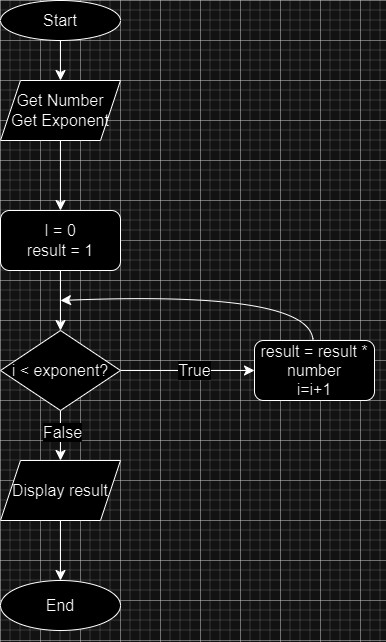

The diagram above was exported from draw.io. Its source (the exported page's mxGraphModel, read from the mxfile embedded in the PNG):
<mxGraphModel dx="913" dy="628" grid="1" gridSize="10" guides="1" tooltips="1" connect="1" arrows="1" fold="1" page="1" pageScale="1" pageWidth="827" pageHeight="1169" math="0" shadow="0">
  <root>
    <mxCell id="WIyWlLk6GJQsqaUBKTNV-0" />
    <mxCell id="WIyWlLk6GJQsqaUBKTNV-1" parent="WIyWlLk6GJQsqaUBKTNV-0" />
    <mxCell id="Z2rOVyfFlgsv0DUDv8Zd-4" style="edgeStyle=none;curved=1;rounded=0;orthogonalLoop=1;jettySize=auto;html=1;fontSize=12;startSize=8;endSize=8;" edge="1" parent="WIyWlLk6GJQsqaUBKTNV-1" source="Z2rOVyfFlgsv0DUDv8Zd-0" target="Z2rOVyfFlgsv0DUDv8Zd-3">
      <mxGeometry relative="1" as="geometry" />
    </mxCell>
    <mxCell id="Z2rOVyfFlgsv0DUDv8Zd-0" value="Start" style="ellipse;whiteSpace=wrap;html=1;fontSize=16;" vertex="1" parent="WIyWlLk6GJQsqaUBKTNV-1">
      <mxGeometry x="160" width="120" height="40" as="geometry" />
    </mxCell>
    <mxCell id="Z2rOVyfFlgsv0DUDv8Zd-6" style="edgeStyle=none;curved=1;rounded=0;orthogonalLoop=1;jettySize=auto;html=1;entryX=0.5;entryY=0;entryDx=0;entryDy=0;fontSize=12;startSize=8;endSize=8;" edge="1" parent="WIyWlLk6GJQsqaUBKTNV-1" source="Z2rOVyfFlgsv0DUDv8Zd-3" target="Z2rOVyfFlgsv0DUDv8Zd-5">
      <mxGeometry relative="1" as="geometry" />
    </mxCell>
    <mxCell id="Z2rOVyfFlgsv0DUDv8Zd-3" value="Get Number&lt;br&gt;Get Exponent" style="shape=parallelogram;perimeter=parallelogramPerimeter;whiteSpace=wrap;html=1;fixedSize=1;fontSize=16;" vertex="1" parent="WIyWlLk6GJQsqaUBKTNV-1">
      <mxGeometry x="160" y="80" width="120" height="60" as="geometry" />
    </mxCell>
    <mxCell id="Z2rOVyfFlgsv0DUDv8Zd-12" style="edgeStyle=none;curved=1;rounded=0;orthogonalLoop=1;jettySize=auto;html=1;entryX=0.5;entryY=0;entryDx=0;entryDy=0;fontSize=12;startSize=8;endSize=8;" edge="1" parent="WIyWlLk6GJQsqaUBKTNV-1" source="Z2rOVyfFlgsv0DUDv8Zd-5" target="Z2rOVyfFlgsv0DUDv8Zd-7">
      <mxGeometry relative="1" as="geometry" />
    </mxCell>
    <mxCell id="Z2rOVyfFlgsv0DUDv8Zd-5" value="I = 0&lt;br&gt;result = 1" style="rounded=1;whiteSpace=wrap;html=1;fontSize=16;" vertex="1" parent="WIyWlLk6GJQsqaUBKTNV-1">
      <mxGeometry x="160" y="210" width="120" height="60" as="geometry" />
    </mxCell>
    <mxCell id="Z2rOVyfFlgsv0DUDv8Zd-9" style="edgeStyle=none;curved=1;rounded=0;orthogonalLoop=1;jettySize=auto;html=1;entryX=0;entryY=0.5;entryDx=0;entryDy=0;fontSize=12;startSize=8;endSize=8;" edge="1" parent="WIyWlLk6GJQsqaUBKTNV-1" source="Z2rOVyfFlgsv0DUDv8Zd-7" target="Z2rOVyfFlgsv0DUDv8Zd-8">
      <mxGeometry relative="1" as="geometry" />
    </mxCell>
    <mxCell id="Z2rOVyfFlgsv0DUDv8Zd-10" value="True" style="edgeLabel;html=1;align=center;verticalAlign=middle;resizable=0;points=[];fontSize=16;" vertex="1" connectable="0" parent="Z2rOVyfFlgsv0DUDv8Zd-9">
      <mxGeometry x="0.0896" y="1" relative="1" as="geometry">
        <mxPoint as="offset" />
      </mxGeometry>
    </mxCell>
    <mxCell id="Z2rOVyfFlgsv0DUDv8Zd-14" style="edgeStyle=none;curved=1;rounded=0;orthogonalLoop=1;jettySize=auto;html=1;entryX=0.5;entryY=0;entryDx=0;entryDy=0;fontSize=12;startSize=8;endSize=8;" edge="1" parent="WIyWlLk6GJQsqaUBKTNV-1" source="Z2rOVyfFlgsv0DUDv8Zd-7" target="Z2rOVyfFlgsv0DUDv8Zd-13">
      <mxGeometry relative="1" as="geometry" />
    </mxCell>
    <mxCell id="Z2rOVyfFlgsv0DUDv8Zd-15" value="False" style="edgeLabel;html=1;align=center;verticalAlign=middle;resizable=0;points=[];fontSize=16;" vertex="1" connectable="0" parent="Z2rOVyfFlgsv0DUDv8Zd-14">
      <mxGeometry x="-0.16" y="1" relative="1" as="geometry">
        <mxPoint as="offset" />
      </mxGeometry>
    </mxCell>
    <mxCell id="Z2rOVyfFlgsv0DUDv8Zd-7" value="i &amp;lt; exponent?" style="rhombus;whiteSpace=wrap;html=1;fontSize=16;" vertex="1" parent="WIyWlLk6GJQsqaUBKTNV-1">
      <mxGeometry x="160" y="330" width="120" height="80" as="geometry" />
    </mxCell>
    <mxCell id="Z2rOVyfFlgsv0DUDv8Zd-11" style="edgeStyle=none;curved=1;rounded=0;orthogonalLoop=1;jettySize=auto;html=1;fontSize=12;startSize=8;endSize=8;" edge="1" parent="WIyWlLk6GJQsqaUBKTNV-1" source="Z2rOVyfFlgsv0DUDv8Zd-8">
      <mxGeometry relative="1" as="geometry">
        <mxPoint x="220" y="300" as="targetPoint" />
        <Array as="points">
          <mxPoint x="470" y="290" />
        </Array>
      </mxGeometry>
    </mxCell>
    <mxCell id="Z2rOVyfFlgsv0DUDv8Zd-8" value="result = result * number&lt;br&gt;i=i+1" style="rounded=1;whiteSpace=wrap;html=1;fontSize=16;" vertex="1" parent="WIyWlLk6GJQsqaUBKTNV-1">
      <mxGeometry x="414" y="340" width="120" height="60" as="geometry" />
    </mxCell>
    <mxCell id="Z2rOVyfFlgsv0DUDv8Zd-17" style="edgeStyle=none;curved=1;rounded=0;orthogonalLoop=1;jettySize=auto;html=1;entryX=0.5;entryY=0;entryDx=0;entryDy=0;fontSize=12;startSize=8;endSize=8;" edge="1" parent="WIyWlLk6GJQsqaUBKTNV-1" source="Z2rOVyfFlgsv0DUDv8Zd-13" target="Z2rOVyfFlgsv0DUDv8Zd-16">
      <mxGeometry relative="1" as="geometry" />
    </mxCell>
    <mxCell id="Z2rOVyfFlgsv0DUDv8Zd-13" value="Display result" style="shape=parallelogram;perimeter=parallelogramPerimeter;whiteSpace=wrap;html=1;fixedSize=1;fontSize=16;" vertex="1" parent="WIyWlLk6GJQsqaUBKTNV-1">
      <mxGeometry x="160" y="460" width="120" height="60" as="geometry" />
    </mxCell>
    <mxCell id="Z2rOVyfFlgsv0DUDv8Zd-16" value="End" style="ellipse;whiteSpace=wrap;html=1;fontSize=16;" vertex="1" parent="WIyWlLk6GJQsqaUBKTNV-1">
      <mxGeometry x="160" y="580" width="120" height="50" as="geometry" />
    </mxCell>
  </root>
</mxGraphModel>